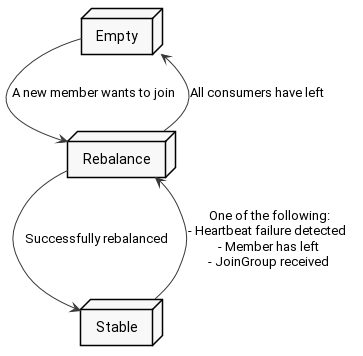

The diagram above was rendered by PlantUML. Its source (embedded in the PNG):
@startuml
skinparam monochrome true
skinparam packageStyle rect
skinparam defaultFontName roboto
skinparam shadowing false

node "Empty" as empty
node "Rebalance" as rebalance
node "Stable" as stable

rebalance --> empty : "All consumers have left"

empty --> rebalance : "A new member wants to join"

rebalance --> stable : "Successfully rebalanced"

stable --> rebalance : "One of the following:\n- Heartbeat failure detected\n- Member has left\n- JoinGroup received"

@enduml